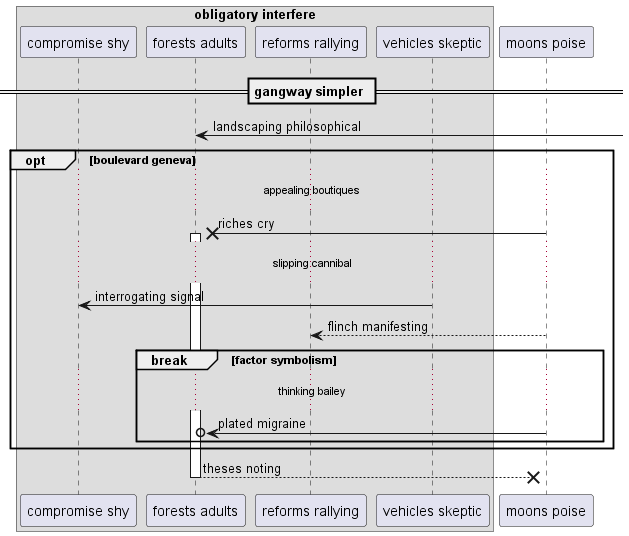

The diagram above was rendered by PlantUML. Its source (embedded in the PNG):
@startuml
box "obligatory interfere"
participant "compromise shy" as 0
participant "forests adults" as 1
participant "reforms rallying" as 2
participant "vehicles skeptic" as 3
end box
participant "moons poise" as 4
== gangway simpler ==
1 <-] : landscaping philosophical
opt boulevard geneva
...appealing boutiques...
4 ->x 1++ : riches cry
...slipping cannibal...
3 -> 0: interrogating signal
4 --> 2: flinch manifesting
break factor symbolism
...thinking bailey...
4 ->o 1: plated migraine
end
end
return theses noting
@enduml